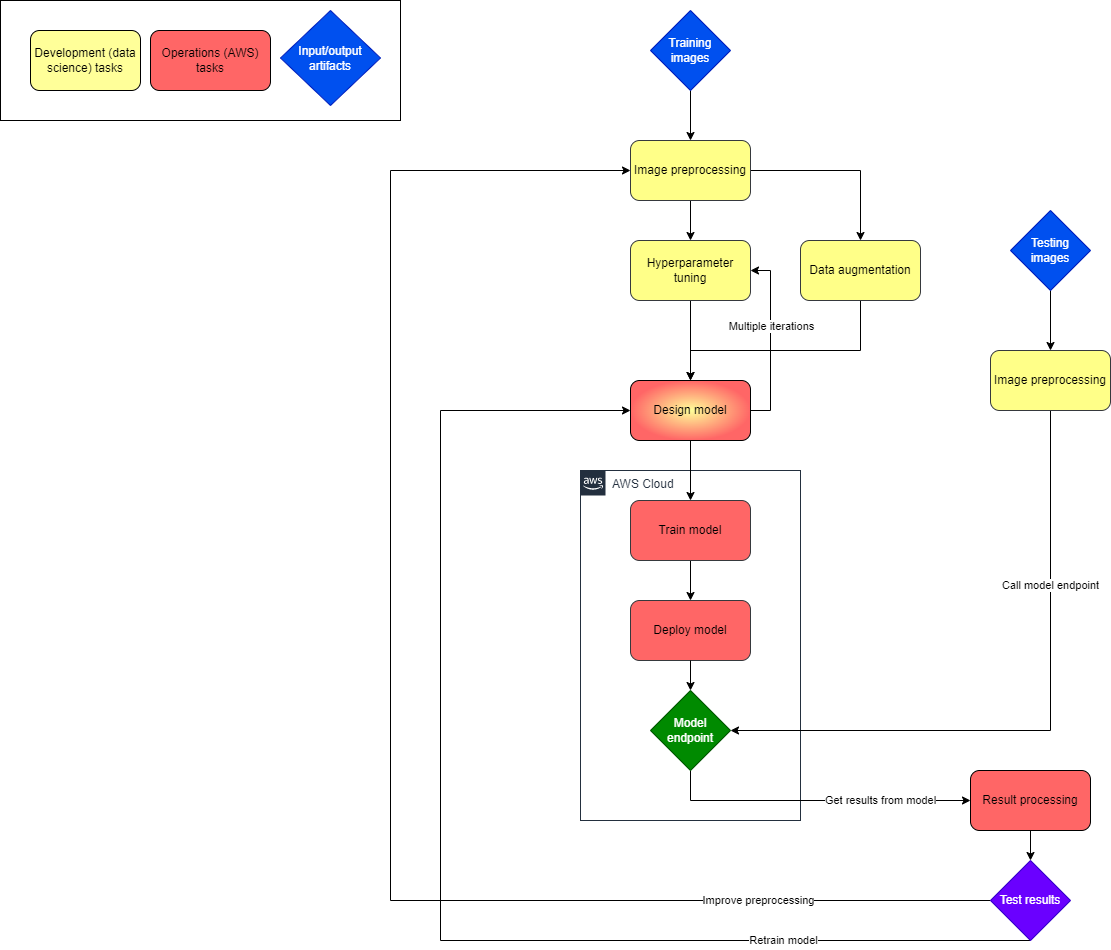

The diagram above was exported from draw.io. Its source (the exported page's mxGraphModel, read from the mxfile embedded in the PNG):
<mxGraphModel dx="2420" dy="1148" grid="1" gridSize="10" guides="1" tooltips="1" connect="1" arrows="1" fold="1" page="0" pageScale="1" pageWidth="827" pageHeight="1169" background="#ffffff" math="0" shadow="0">
  <root>
    <mxCell id="0" />
    <mxCell id="1" parent="0" />
    <mxCell id="xQRQws7gYOuZqnk6A2gy-43" value="AWS Cloud" style="points=[[0,0],[0.25,0],[0.5,0],[0.75,0],[1,0],[1,0.25],[1,0.5],[1,0.75],[1,1],[0.75,1],[0.5,1],[0.25,1],[0,1],[0,0.75],[0,0.5],[0,0.25]];outlineConnect=0;gradientColor=none;html=1;whiteSpace=wrap;fontSize=12;fontStyle=0;container=1;pointerEvents=0;collapsible=0;recursiveResize=0;shape=mxgraph.aws4.group;grIcon=mxgraph.aws4.group_aws_cloud_alt;strokeColor=#232F3E;fillColor=none;verticalAlign=top;align=left;spacingLeft=30;fontColor=#232F3E;dashed=0;" parent="1" vertex="1">
      <mxGeometry x="-150" y="760" width="220" height="350" as="geometry" />
    </mxCell>
    <mxCell id="xQRQws7gYOuZqnk6A2gy-6" value="Deploy model" style="rounded=1;whiteSpace=wrap;html=1;fillColor=#FF6666;strokeColor=#36393d;" parent="xQRQws7gYOuZqnk6A2gy-43" vertex="1">
      <mxGeometry x="50" y="130" width="120" height="60" as="geometry" />
    </mxCell>
    <mxCell id="sYk7Ny0vm08oaVAuMmcF-4" value="" style="edgeStyle=orthogonalEdgeStyle;rounded=0;orthogonalLoop=1;jettySize=auto;html=1;" edge="1" parent="xQRQws7gYOuZqnk6A2gy-43" source="sYk7Ny0vm08oaVAuMmcF-1" target="xQRQws7gYOuZqnk6A2gy-6">
      <mxGeometry relative="1" as="geometry" />
    </mxCell>
    <mxCell id="sYk7Ny0vm08oaVAuMmcF-1" value="Train model" style="rounded=1;whiteSpace=wrap;html=1;fillColor=#FF6666;strokeColor=#36393d;" vertex="1" parent="xQRQws7gYOuZqnk6A2gy-43">
      <mxGeometry x="50" y="30" width="120" height="60" as="geometry" />
    </mxCell>
    <mxCell id="xQRQws7gYOuZqnk6A2gy-3" value="" style="edgeStyle=orthogonalEdgeStyle;rounded=0;orthogonalLoop=1;jettySize=auto;html=1;exitX=0.5;exitY=1;exitDx=0;exitDy=0;" parent="1" source="xQRQws7gYOuZqnk6A2gy-11" target="xQRQws7gYOuZqnk6A2gy-2" edge="1">
      <mxGeometry relative="1" as="geometry">
        <mxPoint x="-20" y="340" as="sourcePoint" />
      </mxGeometry>
    </mxCell>
    <mxCell id="xQRQws7gYOuZqnk6A2gy-33" value="" style="edgeStyle=orthogonalEdgeStyle;rounded=0;orthogonalLoop=1;jettySize=auto;html=1;" parent="1" source="xQRQws7gYOuZqnk6A2gy-2" target="xQRQws7gYOuZqnk6A2gy-32" edge="1">
      <mxGeometry relative="1" as="geometry" />
    </mxCell>
    <mxCell id="xQRQws7gYOuZqnk6A2gy-49" style="edgeStyle=orthogonalEdgeStyle;rounded=0;orthogonalLoop=1;jettySize=auto;html=1;entryX=0.5;entryY=0;entryDx=0;entryDy=0;" parent="1" source="xQRQws7gYOuZqnk6A2gy-2" target="xQRQws7gYOuZqnk6A2gy-48" edge="1">
      <mxGeometry relative="1" as="geometry" />
    </mxCell>
    <mxCell id="xQRQws7gYOuZqnk6A2gy-2" value="Image preprocessing" style="rounded=1;whiteSpace=wrap;html=1;fillColor=#ffff88;strokeColor=#36393d;" parent="1" vertex="1">
      <mxGeometry x="-100" y="430" width="120" height="60" as="geometry" />
    </mxCell>
    <mxCell id="xQRQws7gYOuZqnk6A2gy-44" style="edgeStyle=orthogonalEdgeStyle;rounded=0;orthogonalLoop=1;jettySize=auto;html=1;entryX=1;entryY=0.5;entryDx=0;entryDy=0;exitX=1;exitY=0.5;exitDx=0;exitDy=0;" parent="1" source="xQRQws7gYOuZqnk6A2gy-4" target="xQRQws7gYOuZqnk6A2gy-32" edge="1">
      <mxGeometry relative="1" as="geometry" />
    </mxCell>
    <mxCell id="xQRQws7gYOuZqnk6A2gy-45" value="Multiple iterations" style="edgeLabel;html=1;align=center;verticalAlign=middle;resizable=0;points=[];" parent="xQRQws7gYOuZqnk6A2gy-44" vertex="1" connectable="0">
      <mxGeometry x="0.1643" y="2" relative="1" as="geometry">
        <mxPoint x="2" as="offset" />
      </mxGeometry>
    </mxCell>
    <mxCell id="sYk7Ny0vm08oaVAuMmcF-2" style="edgeStyle=orthogonalEdgeStyle;rounded=0;orthogonalLoop=1;jettySize=auto;html=1;entryX=0.5;entryY=0;entryDx=0;entryDy=0;" edge="1" parent="1" source="xQRQws7gYOuZqnk6A2gy-4" target="sYk7Ny0vm08oaVAuMmcF-1">
      <mxGeometry relative="1" as="geometry" />
    </mxCell>
    <mxCell id="xQRQws7gYOuZqnk6A2gy-4" value="Design model" style="rounded=1;whiteSpace=wrap;html=1;gradientColor=#FF6666;fillColor=#FFFF99;gradientDirection=radial;" parent="1" vertex="1">
      <mxGeometry x="-100" y="670" width="120" height="60" as="geometry" />
    </mxCell>
    <mxCell id="xQRQws7gYOuZqnk6A2gy-25" value="" style="edgeStyle=orthogonalEdgeStyle;rounded=0;orthogonalLoop=1;jettySize=auto;html=1;" parent="1" source="xQRQws7gYOuZqnk6A2gy-6" target="xQRQws7gYOuZqnk6A2gy-10" edge="1">
      <mxGeometry relative="1" as="geometry" />
    </mxCell>
    <mxCell id="xQRQws7gYOuZqnk6A2gy-11" value="Training images" style="rhombus;whiteSpace=wrap;html=1;fillColor=#0050ef;fontColor=#ffffff;strokeColor=#001DBC;" parent="1" vertex="1">
      <mxGeometry x="-80" y="300" width="80" height="80" as="geometry" />
    </mxCell>
    <mxCell id="xQRQws7gYOuZqnk6A2gy-14" style="edgeStyle=orthogonalEdgeStyle;rounded=0;orthogonalLoop=1;jettySize=auto;html=1;" parent="1" source="xQRQws7gYOuZqnk6A2gy-12" target="xQRQws7gYOuZqnk6A2gy-13" edge="1">
      <mxGeometry relative="1" as="geometry" />
    </mxCell>
    <mxCell id="xQRQws7gYOuZqnk6A2gy-12" value="Testing images" style="rhombus;whiteSpace=wrap;html=1;fillColor=#0050ef;fontColor=#ffffff;strokeColor=#001DBC;" parent="1" vertex="1">
      <mxGeometry x="280" y="500" width="80" height="80" as="geometry" />
    </mxCell>
    <mxCell id="xQRQws7gYOuZqnk6A2gy-17" value="Call model endpoint" style="edgeStyle=orthogonalEdgeStyle;rounded=0;orthogonalLoop=1;jettySize=auto;html=1;entryX=1;entryY=0.5;entryDx=0;entryDy=0;" parent="1" source="xQRQws7gYOuZqnk6A2gy-13" target="xQRQws7gYOuZqnk6A2gy-10" edge="1">
      <mxGeometry x="-0.4545" relative="1" as="geometry">
        <Array as="points">
          <mxPoint x="320" y="1020" />
        </Array>
        <mxPoint as="offset" />
      </mxGeometry>
    </mxCell>
    <mxCell id="xQRQws7gYOuZqnk6A2gy-13" value="Image preprocessing" style="rounded=1;whiteSpace=wrap;html=1;fillColor=#ffff88;strokeColor=#36393d;" parent="1" vertex="1">
      <mxGeometry x="260" y="640" width="120" height="60" as="geometry" />
    </mxCell>
    <mxCell id="xQRQws7gYOuZqnk6A2gy-28" value="" style="edgeStyle=orthogonalEdgeStyle;rounded=0;orthogonalLoop=1;jettySize=auto;html=1;" parent="1" source="xQRQws7gYOuZqnk6A2gy-19" target="xQRQws7gYOuZqnk6A2gy-23" edge="1">
      <mxGeometry relative="1" as="geometry" />
    </mxCell>
    <mxCell id="xQRQws7gYOuZqnk6A2gy-29" value="Retrain model" style="edgeStyle=orthogonalEdgeStyle;rounded=0;orthogonalLoop=1;jettySize=auto;html=1;exitX=0.5;exitY=1;exitDx=0;exitDy=0;entryX=0;entryY=0.5;entryDx=0;entryDy=0;" parent="1" source="xQRQws7gYOuZqnk6A2gy-23" target="xQRQws7gYOuZqnk6A2gy-4" edge="1">
      <mxGeometry x="-0.6238" relative="1" as="geometry">
        <Array as="points">
          <mxPoint x="-290" y="1230" />
          <mxPoint x="-290" y="700" />
        </Array>
        <mxPoint as="offset" />
      </mxGeometry>
    </mxCell>
    <mxCell id="xQRQws7gYOuZqnk6A2gy-47" value="Improve preprocessing" style="edgeStyle=orthogonalEdgeStyle;rounded=0;orthogonalLoop=1;jettySize=auto;html=1;entryX=0;entryY=0.5;entryDx=0;entryDy=0;exitX=0;exitY=0.5;exitDx=0;exitDy=0;" parent="1" source="xQRQws7gYOuZqnk6A2gy-23" target="xQRQws7gYOuZqnk6A2gy-2" edge="1">
      <mxGeometry x="-0.7043" relative="1" as="geometry">
        <Array as="points">
          <mxPoint x="-340" y="1190" />
          <mxPoint x="-340" y="460" />
        </Array>
        <mxPoint as="offset" />
      </mxGeometry>
    </mxCell>
    <mxCell id="xQRQws7gYOuZqnk6A2gy-23" value="Test results" style="rhombus;whiteSpace=wrap;html=1;fillColor=#6a00ff;strokeColor=#3700CC;fontColor=#ffffff;" parent="1" vertex="1">
      <mxGeometry x="260" y="1150" width="80" height="80" as="geometry" />
    </mxCell>
    <mxCell id="xQRQws7gYOuZqnk6A2gy-46" value="Get results from model" style="edgeStyle=orthogonalEdgeStyle;rounded=0;orthogonalLoop=1;jettySize=auto;html=1;exitX=0.5;exitY=1;exitDx=0;exitDy=0;entryX=0;entryY=0.5;entryDx=0;entryDy=0;" parent="1" source="xQRQws7gYOuZqnk6A2gy-10" target="xQRQws7gYOuZqnk6A2gy-19" edge="1">
      <mxGeometry x="0.4194" relative="1" as="geometry">
        <Array as="points">
          <mxPoint x="-40" y="1090" />
        </Array>
        <mxPoint as="offset" />
      </mxGeometry>
    </mxCell>
    <mxCell id="xQRQws7gYOuZqnk6A2gy-10" value="&lt;span style=&quot;&quot;&gt;Model endpoint&lt;/span&gt;" style="rhombus;whiteSpace=wrap;html=1;fillColor=#008a00;fontColor=#ffffff;strokeColor=#005700;" parent="1" vertex="1">
      <mxGeometry x="-80" y="980" width="80" height="80" as="geometry" />
    </mxCell>
    <mxCell id="xQRQws7gYOuZqnk6A2gy-34" value="" style="edgeStyle=orthogonalEdgeStyle;rounded=0;orthogonalLoop=1;jettySize=auto;html=1;" parent="1" source="xQRQws7gYOuZqnk6A2gy-32" target="xQRQws7gYOuZqnk6A2gy-4" edge="1">
      <mxGeometry relative="1" as="geometry" />
    </mxCell>
    <mxCell id="xQRQws7gYOuZqnk6A2gy-32" value="Hyperparameter tuning" style="rounded=1;whiteSpace=wrap;html=1;fillColor=#ffff88;strokeColor=#36393d;" parent="1" vertex="1">
      <mxGeometry x="-100" y="530" width="120" height="60" as="geometry" />
    </mxCell>
    <mxCell id="xQRQws7gYOuZqnk6A2gy-37" value="Operations (AWS) tasks" style="rounded=1;whiteSpace=wrap;html=1;fillColor=#FF6666;gradientColor=#FF6666;gradientDirection=radial;" parent="1" vertex="1">
      <mxGeometry x="-580" y="320" width="120" height="60" as="geometry" />
    </mxCell>
    <mxCell id="xQRQws7gYOuZqnk6A2gy-38" value="Development (data science) tasks" style="rounded=1;whiteSpace=wrap;html=1;fillColor=#FFFF99;gradientColor=none;gradientDirection=radial;" parent="1" vertex="1">
      <mxGeometry x="-700" y="320" width="110" height="60" as="geometry" />
    </mxCell>
    <mxCell id="xQRQws7gYOuZqnk6A2gy-39" value="" style="rounded=0;whiteSpace=wrap;html=1;fillColor=none;gradientColor=none;gradientDirection=radial;" parent="1" vertex="1">
      <mxGeometry x="-730" y="290" width="400" height="120" as="geometry" />
    </mxCell>
    <mxCell id="xQRQws7gYOuZqnk6A2gy-40" value="Input/output artifacts" style="rhombus;whiteSpace=wrap;html=1;fillColor=#0050ef;fontColor=#ffffff;strokeColor=#001DBC;" parent="1" vertex="1">
      <mxGeometry x="-450" y="300" width="100" height="95" as="geometry" />
    </mxCell>
    <mxCell id="xQRQws7gYOuZqnk6A2gy-19" value="Result processing" style="rounded=1;whiteSpace=wrap;html=1;fillColor=#FF6666;" parent="1" vertex="1">
      <mxGeometry x="240" y="1060" width="120" height="60" as="geometry" />
    </mxCell>
    <mxCell id="xQRQws7gYOuZqnk6A2gy-50" style="edgeStyle=orthogonalEdgeStyle;rounded=0;orthogonalLoop=1;jettySize=auto;html=1;entryX=0.5;entryY=0;entryDx=0;entryDy=0;" parent="1" source="xQRQws7gYOuZqnk6A2gy-48" target="xQRQws7gYOuZqnk6A2gy-4" edge="1">
      <mxGeometry relative="1" as="geometry">
        <Array as="points">
          <mxPoint x="130" y="640" />
          <mxPoint x="-40" y="640" />
        </Array>
      </mxGeometry>
    </mxCell>
    <mxCell id="xQRQws7gYOuZqnk6A2gy-48" value="Data augmentation" style="rounded=1;whiteSpace=wrap;html=1;fillColor=#ffff88;gradientDirection=radial;strokeColor=#36393d;" parent="1" vertex="1">
      <mxGeometry x="70" y="530" width="120" height="60" as="geometry" />
    </mxCell>
  </root>
</mxGraphModel>